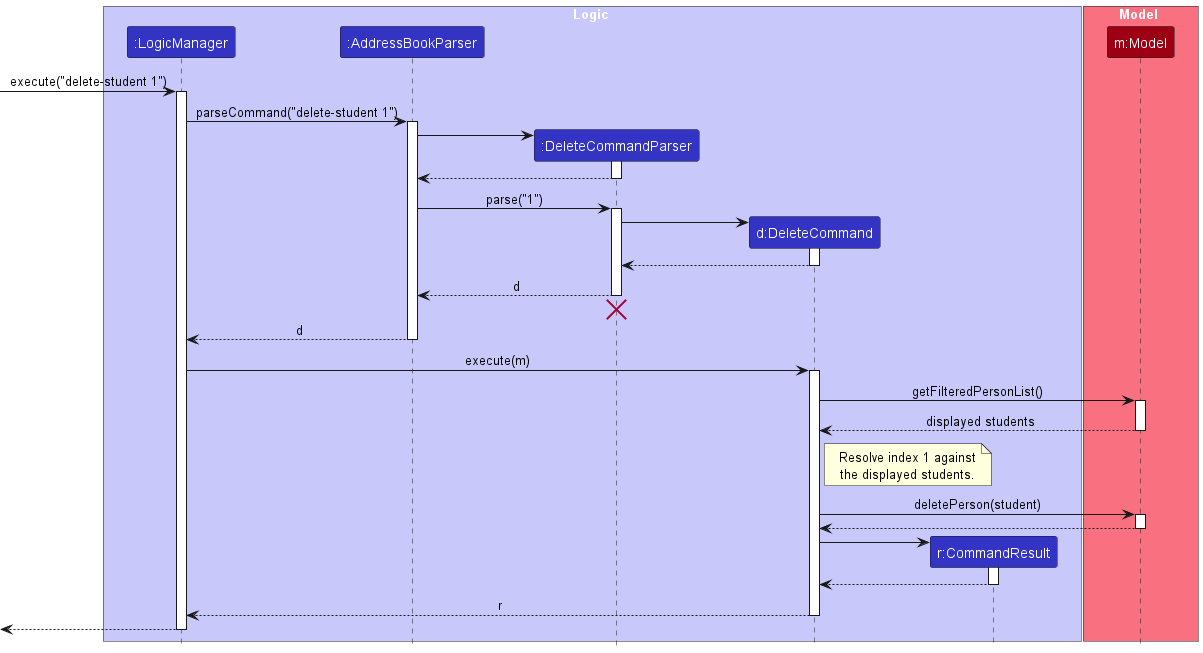

The diagram above was rendered by PlantUML. Its source (embedded in the PNG):
@startuml
!include style.puml
skinparam ArrowFontStyle plain

box Logic LOGIC_COLOR_T1
participant ":LogicManager" as LogicManager LOGIC_COLOR
participant ":AddressBookParser" as AddressBookParser LOGIC_COLOR
participant ":DeleteCommandParser" as DeleteCommandParser LOGIC_COLOR
participant "d:DeleteCommand" as DeleteCommand LOGIC_COLOR
participant "r:CommandResult" as CommandResult LOGIC_COLOR
end box

box Model MODEL_COLOR_T1
participant "m:Model" as Model MODEL_COLOR
end box

[-> LogicManager : execute("delete-student 1")
activate LogicManager

LogicManager -> AddressBookParser : parseCommand("delete-student 1")
activate AddressBookParser

create DeleteCommandParser
AddressBookParser -> DeleteCommandParser
activate DeleteCommandParser

DeleteCommandParser --> AddressBookParser
deactivate DeleteCommandParser

AddressBookParser -> DeleteCommandParser : parse("1")
activate DeleteCommandParser

create DeleteCommand
DeleteCommandParser -> DeleteCommand
activate DeleteCommand

DeleteCommand --> DeleteCommandParser :
deactivate DeleteCommand

DeleteCommandParser --> AddressBookParser : d
deactivate DeleteCommandParser
'Hidden arrow to position the destroy marker below the end of the activation bar.
DeleteCommandParser -[hidden]-> AddressBookParser
destroy DeleteCommandParser

AddressBookParser --> LogicManager : d
deactivate AddressBookParser

LogicManager -> DeleteCommand : execute(m)
activate DeleteCommand

DeleteCommand -> Model : getFilteredPersonList()
activate Model
Model --> DeleteCommand : displayed students
deactivate Model

note right of DeleteCommand
  Resolve index 1 against
  the displayed students.
end note

DeleteCommand -> Model : deletePerson(student)
activate Model

Model --> DeleteCommand
deactivate Model

create CommandResult
DeleteCommand -> CommandResult
activate CommandResult

CommandResult --> DeleteCommand
deactivate CommandResult

DeleteCommand --> LogicManager : r
deactivate DeleteCommand

[<--LogicManager
deactivate LogicManager
@enduml